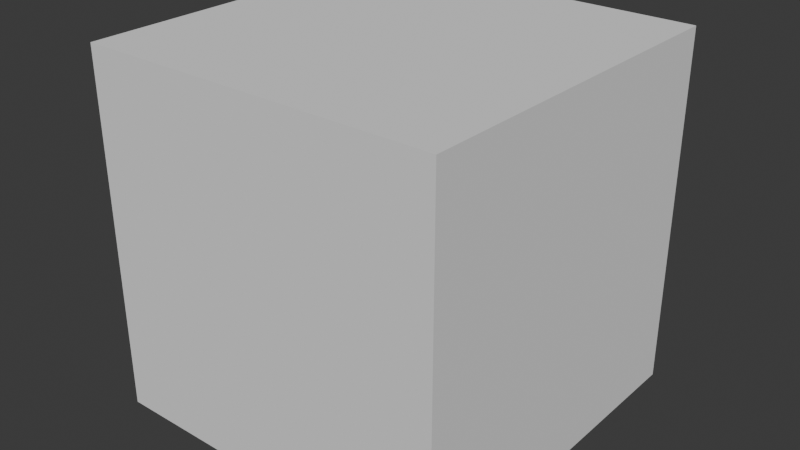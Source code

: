 # Source: bin3.blend  (saved by Blender 4.2.66; exported with 4.5.12 LTS)
import bpy
from mathutils import Matrix  # noqa: F401  (used for matrix-valued properties, if any)

bpy.ops.wm.read_factory_settings(use_empty=True)
scene = bpy.context.scene
scene.name = 'Scene'

# ---- collections
col_collection = bpy.data.collections.new('Collection'); scene.collection.children.link(col_collection)

# ---- world
world_world = bpy.data.worlds.new('World'); scene.world = world_world
world_world.use_nodes = True; world_world.node_tree.nodes.clear()
_N = world_world.node_tree.nodes; _L = world_world.node_tree.links
n0 = _N.new('ShaderNodeOutputWorld'); n0.name = 'World Output'; n0.location = (300, 300)
n1 = _N.new('ShaderNodeBackground'); n1.name = 'Background'; n1.location = (10, 300)
n1.inputs[0].default_value = (0.05088, 0.05088, 0.05088, 1.0)
_L.new(n1.outputs[0], n0.inputs[0])
n0.is_active_output = True
world_world.color = (0.05088, 0.05088, 0.05088)
world_world.sun_shadow_jitter_overblur = 0.0

# ---- meshes
me_cube = bpy.data.meshes.new('Cube')
me_cube.from_pydata([(-1.0, -1.0, -1.0), (-1.0, -1.0, 1.0), (-1.0, 1.0, -1.0), (-1.0, 1.0, 1.0), (1.0, -1.0, -1.0), (1.0, -1.0, 1.0), (1.0, 1.0, -1.0), (1.0, 1.0, 1.0)], [], [(0, 1, 3, 2), (2, 3, 7, 6), (6, 7, 5, 4), (4, 5, 1, 0), (2, 6, 4, 0), (7, 3, 1, 5)])
_uv = me_cube.uv_layers.new(name='UVMap')
_uv.uv.foreach_set('vector', [0.375, 0.0, 0.625, 0.0, 0.625, 0.25, 0.375, 0.25, 0.375, 0.25, 0.625, 0.25, 0.625, 0.5, 0.375, 0.5, 0.375, 0.5, 0.625, 0.5, 0.625, 0.75, 0.375, 0.75, 0.375, 0.75, 0.625, 0.75, 0.625, 1.0, 0.375, 1.0, 0.125, 0.5, 0.375, 0.5, 0.375, 0.75, 0.125, 0.75, 0.625, 0.5, 0.875, 0.5, 0.875, 0.75, 0.625, 0.75])
me_cube.update()

# ---- objects
ob_cube = bpy.data.objects.new('Cube', me_cube)

# ---- transforms, parenting, visibility, modifiers, constraints
ob_cube.location = (0.0, 0.0, 0.0)

# ---- collection membership
col_collection.objects.link(ob_cube)

# ---- scene / render settings (as saved in the file)
scene.frame_start = 1; scene.frame_end = 250; scene.frame_set(1)
scene.render.engine = 'BLENDER_EEVEE_NEXT'
bpy.context.view_layer.update()

# ---- added for rendering (the .blend has no active camera and no usable light): camera, sun
cam_auto = bpy.data.cameras.new('AutoCamera')
cam_auto.lens = 50.0
cam_auto.sensor_width = 36.0
cam_auto.clip_end = 1000.0
ob_auto_camera = bpy.data.objects.new('AutoCamera', cam_auto)
scene.collection.objects.link(ob_auto_camera)
ob_auto_camera.location = (3.20507, -3.84609, 2.56406)
ob_auto_camera.rotation_euler = (1.09748, -7.21219e-08, 0.694738)
scene.camera = ob_auto_camera
light_auto_sun = bpy.data.lights.new('AutoSun', 'SUN')
light_auto_sun.energy = 3.0
light_auto_sun.angle = 0.0523599
ob_auto_sun = bpy.data.objects.new('AutoSun', light_auto_sun)
scene.collection.objects.link(ob_auto_sun)
ob_auto_sun.rotation_euler = (0.872665, 0.174533, 0.523599)
bpy.context.view_layer.update()
